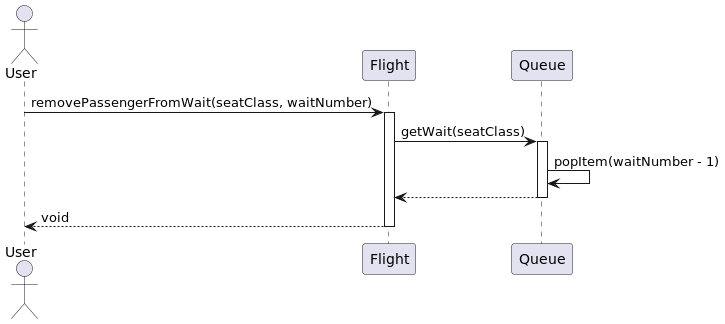

The diagram above was rendered by PlantUML. Its source (embedded in the PNG):
@startuml
actor User
participant "Flight" as Flight
participant "Queue" as WaitList

User -> Flight : removePassengerFromWait(seatClass, waitNumber)
activate Flight

Flight -> WaitList : getWait(seatClass)
activate WaitList
WaitList -> WaitList : popItem(waitNumber - 1) 
WaitList --> Flight
deactivate WaitList

Flight --> User : void
deactivate Flight
@enduml